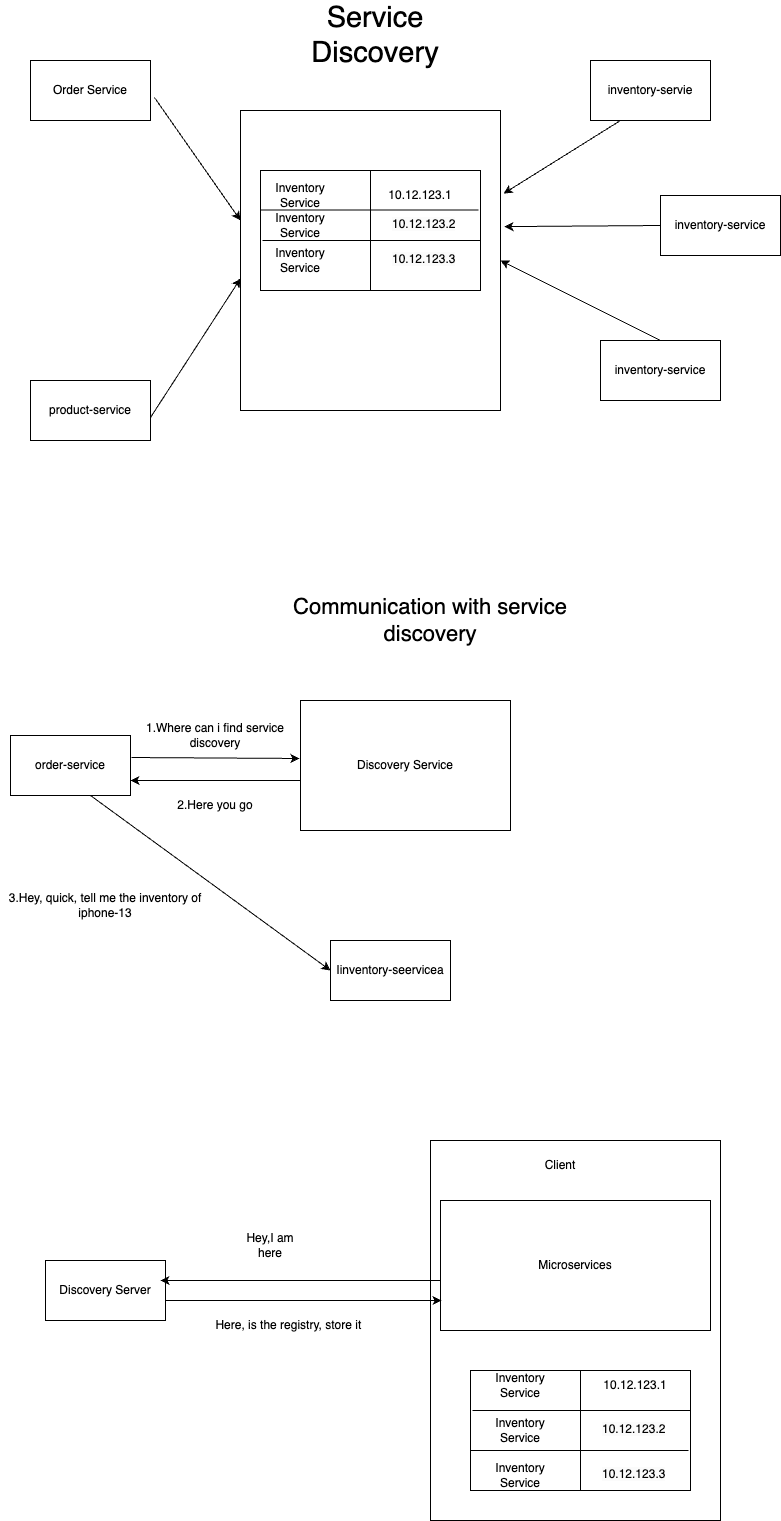

The diagram above was exported from draw.io. Its source (the exported page's mxGraphModel, read from the mxfile embedded in the PNG):
<mxGraphModel dx="954" dy="556" grid="1" gridSize="10" guides="1" tooltips="1" connect="1" arrows="1" fold="1" page="1" pageScale="1" pageWidth="850" pageHeight="1100" math="0" shadow="0">
  <root>
    <mxCell id="0" />
    <mxCell id="1" parent="0" />
    <mxCell id="z5CQWGITnv-lFjbERGis-1" value="inventory-service" style="rounded=0;whiteSpace=wrap;html=1;" vertex="1" parent="1">
      <mxGeometry x="650" y="400" width="120" height="60" as="geometry" />
    </mxCell>
    <mxCell id="z5CQWGITnv-lFjbERGis-2" value="inventory-service" style="rounded=0;whiteSpace=wrap;html=1;" vertex="1" parent="1">
      <mxGeometry x="710" y="255" width="120" height="60" as="geometry" />
    </mxCell>
    <mxCell id="z5CQWGITnv-lFjbERGis-3" value="inventory-servie" style="rounded=0;whiteSpace=wrap;html=1;" vertex="1" parent="1">
      <mxGeometry x="640" y="120" width="120" height="60" as="geometry" />
    </mxCell>
    <mxCell id="z5CQWGITnv-lFjbERGis-4" value="product-service" style="rounded=0;whiteSpace=wrap;html=1;" vertex="1" parent="1">
      <mxGeometry x="80" y="440" width="120" height="60" as="geometry" />
    </mxCell>
    <mxCell id="z5CQWGITnv-lFjbERGis-5" value="Order Service" style="rounded=0;whiteSpace=wrap;html=1;" vertex="1" parent="1">
      <mxGeometry x="80" y="120" width="120" height="60" as="geometry" />
    </mxCell>
    <mxCell id="z5CQWGITnv-lFjbERGis-6" value="a" style="rounded=0;whiteSpace=wrap;html=1;" vertex="1" parent="1">
      <mxGeometry x="290" y="170" width="260" height="300" as="geometry" />
    </mxCell>
    <mxCell id="z5CQWGITnv-lFjbERGis-7" value="" style="rounded=0;whiteSpace=wrap;html=1;" vertex="1" parent="1">
      <mxGeometry x="360" y="260" width="120" height="60" as="geometry" />
    </mxCell>
    <mxCell id="z5CQWGITnv-lFjbERGis-8" value="" style="shape=process;whiteSpace=wrap;html=1;backgroundOutline=1;size=0.5;" vertex="1" parent="1">
      <mxGeometry x="310" y="230" width="220" height="120" as="geometry" />
    </mxCell>
    <mxCell id="z5CQWGITnv-lFjbERGis-9" value="" style="endArrow=none;html=1;rounded=0;exitX=0.991;exitY=0.433;exitDx=0;exitDy=0;exitPerimeter=0;" edge="1" parent="1">
      <mxGeometry width="50" height="50" relative="1" as="geometry">
        <mxPoint x="528.02" y="269.5" as="sourcePoint" />
        <mxPoint x="310" y="269.53" as="targetPoint" />
        <Array as="points">
          <mxPoint x="420" y="269.53" />
        </Array>
      </mxGeometry>
    </mxCell>
    <mxCell id="z5CQWGITnv-lFjbERGis-10" value="" style="endArrow=none;html=1;rounded=0;exitX=0.991;exitY=0.433;exitDx=0;exitDy=0;exitPerimeter=0;" edge="1" parent="1">
      <mxGeometry width="50" height="50" relative="1" as="geometry">
        <mxPoint x="530" y="300" as="sourcePoint" />
        <mxPoint x="312" y="300" as="targetPoint" />
        <Array as="points" />
      </mxGeometry>
    </mxCell>
    <mxCell id="z5CQWGITnv-lFjbERGis-11" value="Inventory Service" style="text;strokeColor=none;align=center;fillColor=none;html=1;verticalAlign=middle;whiteSpace=wrap;rounded=0;" vertex="1" parent="1">
      <mxGeometry x="320" y="240" width="60" height="30" as="geometry" />
    </mxCell>
    <mxCell id="z5CQWGITnv-lFjbERGis-12" value="Inventory Service" style="text;strokeColor=none;align=center;fillColor=none;html=1;verticalAlign=middle;whiteSpace=wrap;rounded=0;" vertex="1" parent="1">
      <mxGeometry x="320" y="270" width="60" height="30" as="geometry" />
    </mxCell>
    <mxCell id="z5CQWGITnv-lFjbERGis-14" value="Inventory Service" style="text;strokeColor=none;align=center;fillColor=none;html=1;verticalAlign=middle;whiteSpace=wrap;rounded=0;" vertex="1" parent="1">
      <mxGeometry x="320" y="305" width="60" height="30" as="geometry" />
    </mxCell>
    <mxCell id="z5CQWGITnv-lFjbERGis-15" value="10.12.123.1" style="text;strokeColor=none;align=center;fillColor=none;html=1;verticalAlign=middle;whiteSpace=wrap;rounded=0;" vertex="1" parent="1">
      <mxGeometry x="440" y="240" width="60" height="30" as="geometry" />
    </mxCell>
    <mxCell id="z5CQWGITnv-lFjbERGis-16" value="&lt;span style=&quot;color: rgb(0, 0, 0); font-family: Helvetica; font-size: 12px; font-style: normal; font-variant-ligatures: normal; font-variant-caps: normal; font-weight: 400; letter-spacing: normal; orphans: 2; text-align: center; text-indent: 0px; text-transform: none; widows: 2; word-spacing: 0px; -webkit-text-stroke-width: 0px; background-color: rgb(251, 251, 251); text-decoration-thickness: initial; text-decoration-style: initial; text-decoration-color: initial; float: none; display: inline !important;&quot;&gt;10.12.123.2&lt;/span&gt;" style="text;whiteSpace=wrap;html=1;" vertex="1" parent="1">
      <mxGeometry x="440" y="270" width="100" height="40" as="geometry" />
    </mxCell>
    <mxCell id="z5CQWGITnv-lFjbERGis-18" value="&lt;span style=&quot;color: rgb(0, 0, 0); font-family: Helvetica; font-size: 12px; font-style: normal; font-variant-ligatures: normal; font-variant-caps: normal; font-weight: 400; letter-spacing: normal; orphans: 2; text-align: center; text-indent: 0px; text-transform: none; widows: 2; word-spacing: 0px; -webkit-text-stroke-width: 0px; background-color: rgb(251, 251, 251); text-decoration-thickness: initial; text-decoration-style: initial; text-decoration-color: initial; float: none; display: inline !important;&quot;&gt;10.12.123.3&lt;/span&gt;" style="text;whiteSpace=wrap;html=1;" vertex="1" parent="1">
      <mxGeometry x="440" y="305" width="100" height="40" as="geometry" />
    </mxCell>
    <mxCell id="z5CQWGITnv-lFjbERGis-22" value="" style="endArrow=classic;html=1;rounded=0;entryX=1.015;entryY=0.387;entryDx=0;entryDy=0;exitX=0;exitY=0.5;exitDx=0;exitDy=0;entryPerimeter=0;" edge="1" parent="1" source="z5CQWGITnv-lFjbERGis-2" target="z5CQWGITnv-lFjbERGis-6">
      <mxGeometry width="50" height="50" relative="1" as="geometry">
        <mxPoint x="550" y="295" as="sourcePoint" />
        <mxPoint x="634" y="168" as="targetPoint" />
      </mxGeometry>
    </mxCell>
    <mxCell id="z5CQWGITnv-lFjbERGis-23" value="" style="endArrow=classic;html=1;rounded=0;entryX=1.012;entryY=0.277;entryDx=0;entryDy=0;exitX=0.25;exitY=1;exitDx=0;exitDy=0;entryPerimeter=0;" edge="1" parent="1" source="z5CQWGITnv-lFjbERGis-3" target="z5CQWGITnv-lFjbERGis-6">
      <mxGeometry width="50" height="50" relative="1" as="geometry">
        <mxPoint x="550" y="300" as="sourcePoint" />
        <mxPoint x="700" y="296" as="targetPoint" />
      </mxGeometry>
    </mxCell>
    <mxCell id="z5CQWGITnv-lFjbERGis-25" value="" style="endArrow=classic;html=1;rounded=0;entryX=1;entryY=0.5;entryDx=0;entryDy=0;exitX=0.5;exitY=0;exitDx=0;exitDy=0;" edge="1" parent="1" source="z5CQWGITnv-lFjbERGis-1" target="z5CQWGITnv-lFjbERGis-6">
      <mxGeometry width="50" height="50" relative="1" as="geometry">
        <mxPoint x="570" y="315" as="sourcePoint" />
        <mxPoint x="654" y="188" as="targetPoint" />
      </mxGeometry>
    </mxCell>
    <mxCell id="z5CQWGITnv-lFjbERGis-26" value="" style="endArrow=classic;html=1;rounded=0;entryX=0;entryY=0.56;entryDx=0;entryDy=0;entryPerimeter=0;" edge="1" parent="1" target="z5CQWGITnv-lFjbERGis-6">
      <mxGeometry width="50" height="50" relative="1" as="geometry">
        <mxPoint x="200" y="477" as="sourcePoint" />
        <mxPoint x="290" y="320" as="targetPoint" />
      </mxGeometry>
    </mxCell>
    <mxCell id="z5CQWGITnv-lFjbERGis-27" value="" style="endArrow=classic;html=1;rounded=0;entryX=-0.05;entryY=0.8;entryDx=0;entryDy=0;entryPerimeter=0;exitX=1.033;exitY=0.617;exitDx=0;exitDy=0;exitPerimeter=0;" edge="1" parent="1" source="z5CQWGITnv-lFjbERGis-5">
      <mxGeometry width="50" height="50" relative="1" as="geometry">
        <mxPoint x="206" y="407" as="sourcePoint" />
        <mxPoint x="290" y="280" as="targetPoint" />
      </mxGeometry>
    </mxCell>
    <mxCell id="z5CQWGITnv-lFjbERGis-28" value="Service Discovery" style="text;strokeColor=none;align=center;fillColor=none;html=1;verticalAlign=middle;whiteSpace=wrap;rounded=0;fontSize=29;" vertex="1" parent="1">
      <mxGeometry x="395" y="80" width="60" height="30" as="geometry" />
    </mxCell>
    <mxCell id="z5CQWGITnv-lFjbERGis-29" value="Discovery Service" style="rounded=0;whiteSpace=wrap;html=1;" vertex="1" parent="1">
      <mxGeometry x="350" y="760" width="210" height="130" as="geometry" />
    </mxCell>
    <mxCell id="z5CQWGITnv-lFjbERGis-32" value="order-service" style="rounded=0;whiteSpace=wrap;html=1;" vertex="1" parent="1">
      <mxGeometry x="60" y="795" width="120" height="60" as="geometry" />
    </mxCell>
    <mxCell id="z5CQWGITnv-lFjbERGis-33" value="Iinventory-seervicea" style="rounded=0;whiteSpace=wrap;html=1;" vertex="1" parent="1">
      <mxGeometry x="380" y="1000" width="120" height="60" as="geometry" />
    </mxCell>
    <mxCell id="z5CQWGITnv-lFjbERGis-34" value="" style="endArrow=classic;html=1;rounded=0;entryX=-0.005;entryY=0.446;entryDx=0;entryDy=0;entryPerimeter=0;exitX=1.008;exitY=0.367;exitDx=0;exitDy=0;exitPerimeter=0;" edge="1" parent="1" source="z5CQWGITnv-lFjbERGis-32" target="z5CQWGITnv-lFjbERGis-29">
      <mxGeometry width="50" height="50" relative="1" as="geometry">
        <mxPoint x="190" y="820" as="sourcePoint" />
        <mxPoint x="240" y="770" as="targetPoint" />
      </mxGeometry>
    </mxCell>
    <mxCell id="z5CQWGITnv-lFjbERGis-35" value="" style="endArrow=classic;html=1;rounded=0;entryX=1;entryY=0.75;entryDx=0;entryDy=0;" edge="1" parent="1" target="z5CQWGITnv-lFjbERGis-32">
      <mxGeometry width="50" height="50" relative="1" as="geometry">
        <mxPoint x="350" y="840" as="sourcePoint" />
        <mxPoint x="450" y="980" as="targetPoint" />
      </mxGeometry>
    </mxCell>
    <mxCell id="z5CQWGITnv-lFjbERGis-36" value="Communication with service discovery" style="text;strokeColor=none;align=center;fillColor=none;html=1;verticalAlign=middle;whiteSpace=wrap;rounded=0;fontSize=22;" vertex="1" parent="1">
      <mxGeometry x="320" y="650" width="320" height="60" as="geometry" />
    </mxCell>
    <mxCell id="z5CQWGITnv-lFjbERGis-37" value="" style="endArrow=classic;html=1;rounded=0;entryX=0;entryY=0.5;entryDx=0;entryDy=0;" edge="1" parent="1" target="z5CQWGITnv-lFjbERGis-33">
      <mxGeometry width="50" height="50" relative="1" as="geometry">
        <mxPoint x="140" y="855" as="sourcePoint" />
        <mxPoint x="190" y="805" as="targetPoint" />
      </mxGeometry>
    </mxCell>
    <mxCell id="z5CQWGITnv-lFjbERGis-38" value="1.Where can i find service discovery" style="text;strokeColor=none;align=center;fillColor=none;html=1;verticalAlign=middle;whiteSpace=wrap;rounded=0;" vertex="1" parent="1">
      <mxGeometry x="190" y="780" width="150" height="30" as="geometry" />
    </mxCell>
    <mxCell id="z5CQWGITnv-lFjbERGis-39" value="2.Here you go" style="text;strokeColor=none;align=center;fillColor=none;html=1;verticalAlign=middle;whiteSpace=wrap;rounded=0;" vertex="1" parent="1">
      <mxGeometry x="190" y="850" width="150" height="30" as="geometry" />
    </mxCell>
    <mxCell id="z5CQWGITnv-lFjbERGis-40" value="3.Hey, quick, tell me the inventory of iphone-13" style="text;strokeColor=none;align=center;fillColor=none;html=1;verticalAlign=middle;whiteSpace=wrap;rounded=0;" vertex="1" parent="1">
      <mxGeometry x="50" y="950" width="210" height="30" as="geometry" />
    </mxCell>
    <mxCell id="z5CQWGITnv-lFjbERGis-42" value="" style="rounded=0;whiteSpace=wrap;html=1;" vertex="1" parent="1">
      <mxGeometry x="600" y="1240" width="120" height="60" as="geometry" />
    </mxCell>
    <mxCell id="z5CQWGITnv-lFjbERGis-43" value="" style="rounded=0;whiteSpace=wrap;html=1;" vertex="1" parent="1">
      <mxGeometry x="600" y="1230" width="120" height="60" as="geometry" />
    </mxCell>
    <mxCell id="z5CQWGITnv-lFjbERGis-44" value="" style="rounded=0;whiteSpace=wrap;html=1;" vertex="1" parent="1">
      <mxGeometry x="480" y="1200" width="290" height="380" as="geometry" />
    </mxCell>
    <mxCell id="z5CQWGITnv-lFjbERGis-45" value="Discovery Server" style="rounded=0;whiteSpace=wrap;html=1;" vertex="1" parent="1">
      <mxGeometry x="95" y="1320" width="120" height="60" as="geometry" />
    </mxCell>
    <mxCell id="z5CQWGITnv-lFjbERGis-47" value="Microservices" style="rounded=0;whiteSpace=wrap;html=1;" vertex="1" parent="1">
      <mxGeometry x="490" y="1260" width="270" height="130" as="geometry" />
    </mxCell>
    <mxCell id="z5CQWGITnv-lFjbERGis-58" value="" style="shape=process;whiteSpace=wrap;html=1;backgroundOutline=1;size=0.5;" vertex="1" parent="1">
      <mxGeometry x="520" y="1430" width="220" height="120" as="geometry" />
    </mxCell>
    <mxCell id="z5CQWGITnv-lFjbERGis-59" value="" style="endArrow=none;html=1;rounded=0;exitX=0.991;exitY=0.433;exitDx=0;exitDy=0;exitPerimeter=0;" edge="1" parent="1">
      <mxGeometry width="50" height="50" relative="1" as="geometry">
        <mxPoint x="740" y="1470" as="sourcePoint" />
        <mxPoint x="521.98" y="1470.03" as="targetPoint" />
        <Array as="points">
          <mxPoint x="631.98" y="1470.03" />
        </Array>
      </mxGeometry>
    </mxCell>
    <mxCell id="z5CQWGITnv-lFjbERGis-60" value="" style="endArrow=none;html=1;rounded=0;exitX=0.991;exitY=0.433;exitDx=0;exitDy=0;exitPerimeter=0;" edge="1" parent="1">
      <mxGeometry width="50" height="50" relative="1" as="geometry">
        <mxPoint x="738" y="1510" as="sourcePoint" />
        <mxPoint x="520" y="1510" as="targetPoint" />
        <Array as="points" />
      </mxGeometry>
    </mxCell>
    <mxCell id="z5CQWGITnv-lFjbERGis-61" value="Inventory Service" style="text;strokeColor=none;align=center;fillColor=none;html=1;verticalAlign=middle;whiteSpace=wrap;rounded=0;" vertex="1" parent="1">
      <mxGeometry x="540" y="1430" width="60" height="30" as="geometry" />
    </mxCell>
    <mxCell id="z5CQWGITnv-lFjbERGis-62" value="Inventory Service" style="text;strokeColor=none;align=center;fillColor=none;html=1;verticalAlign=middle;whiteSpace=wrap;rounded=0;" vertex="1" parent="1">
      <mxGeometry x="540" y="1475" width="60" height="30" as="geometry" />
    </mxCell>
    <mxCell id="z5CQWGITnv-lFjbERGis-63" value="Inventory Service" style="text;strokeColor=none;align=center;fillColor=none;html=1;verticalAlign=middle;whiteSpace=wrap;rounded=0;" vertex="1" parent="1">
      <mxGeometry x="540" y="1520" width="60" height="30" as="geometry" />
    </mxCell>
    <mxCell id="z5CQWGITnv-lFjbERGis-64" value="10.12.123.1" style="text;strokeColor=none;align=center;fillColor=none;html=1;verticalAlign=middle;whiteSpace=wrap;rounded=0;" vertex="1" parent="1">
      <mxGeometry x="655" y="1430" width="60" height="30" as="geometry" />
    </mxCell>
    <mxCell id="z5CQWGITnv-lFjbERGis-65" value="&lt;span style=&quot;color: rgb(0, 0, 0); font-family: Helvetica; font-size: 12px; font-style: normal; font-variant-ligatures: normal; font-variant-caps: normal; font-weight: 400; letter-spacing: normal; orphans: 2; text-align: center; text-indent: 0px; text-transform: none; widows: 2; word-spacing: 0px; -webkit-text-stroke-width: 0px; background-color: rgb(251, 251, 251); text-decoration-thickness: initial; text-decoration-style: initial; text-decoration-color: initial; float: none; display: inline !important;&quot;&gt;10.12.123.2&lt;/span&gt;" style="text;whiteSpace=wrap;html=1;" vertex="1" parent="1">
      <mxGeometry x="650" y="1475" width="100" height="40" as="geometry" />
    </mxCell>
    <mxCell id="z5CQWGITnv-lFjbERGis-66" value="&lt;span style=&quot;color: rgb(0, 0, 0); font-family: Helvetica; font-size: 12px; font-style: normal; font-variant-ligatures: normal; font-variant-caps: normal; font-weight: 400; letter-spacing: normal; orphans: 2; text-align: center; text-indent: 0px; text-transform: none; widows: 2; word-spacing: 0px; -webkit-text-stroke-width: 0px; background-color: rgb(251, 251, 251); text-decoration-thickness: initial; text-decoration-style: initial; text-decoration-color: initial; float: none; display: inline !important;&quot;&gt;10.12.123.3&lt;/span&gt;" style="text;whiteSpace=wrap;html=1;" vertex="1" parent="1">
      <mxGeometry x="650" y="1520" width="100" height="20" as="geometry" />
    </mxCell>
    <mxCell id="z5CQWGITnv-lFjbERGis-68" value="Client" style="text;strokeColor=none;align=center;fillColor=none;html=1;verticalAlign=middle;whiteSpace=wrap;rounded=0;" vertex="1" parent="1">
      <mxGeometry x="580" y="1210" width="60" height="30" as="geometry" />
    </mxCell>
    <mxCell id="z5CQWGITnv-lFjbERGis-69" value="" style="endArrow=classic;html=1;rounded=0;exitX=1;exitY=0.25;exitDx=0;exitDy=0;" edge="1" parent="1">
      <mxGeometry width="50" height="50" relative="1" as="geometry">
        <mxPoint x="215" y="1360" as="sourcePoint" />
        <mxPoint x="491" y="1360" as="targetPoint" />
      </mxGeometry>
    </mxCell>
    <mxCell id="z5CQWGITnv-lFjbERGis-70" value="" style="endArrow=classic;html=1;rounded=0;" edge="1" parent="1">
      <mxGeometry width="50" height="50" relative="1" as="geometry">
        <mxPoint x="490" y="1340" as="sourcePoint" />
        <mxPoint x="210" y="1340" as="targetPoint" />
      </mxGeometry>
    </mxCell>
    <mxCell id="z5CQWGITnv-lFjbERGis-71" value="Hey,I am here" style="text;strokeColor=none;align=center;fillColor=none;html=1;verticalAlign=middle;whiteSpace=wrap;rounded=0;" vertex="1" parent="1">
      <mxGeometry x="290" y="1290" width="60" height="30" as="geometry" />
    </mxCell>
    <mxCell id="z5CQWGITnv-lFjbERGis-72" value="Here, is the registry, store it&amp;nbsp;" style="text;strokeColor=none;align=center;fillColor=none;html=1;verticalAlign=middle;whiteSpace=wrap;rounded=0;" vertex="1" parent="1">
      <mxGeometry x="240" y="1370" width="200" height="30" as="geometry" />
    </mxCell>
  </root>
</mxGraphModel>